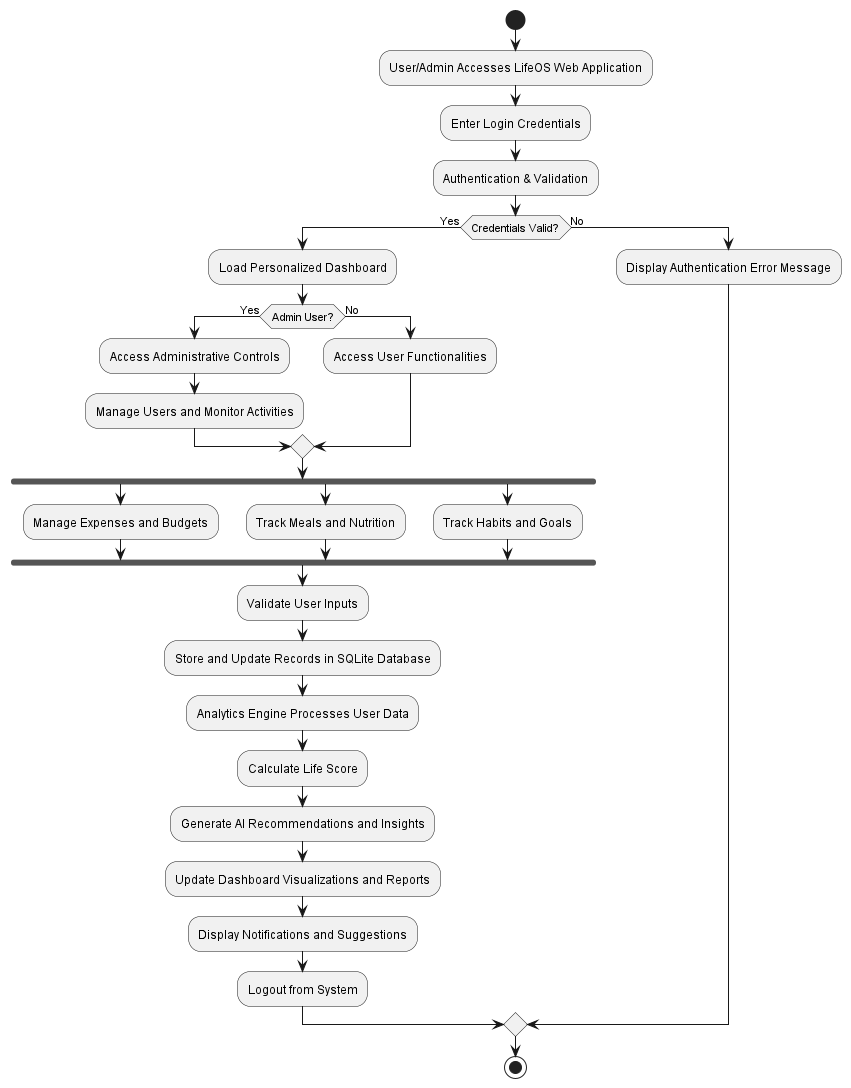

The diagram above was rendered by PlantUML. Its source (embedded in the PNG):
@startuml

start

:User/Admin Accesses LifeOS Web Application;

:Enter Login Credentials;

:Authentication & Validation;

if (Credentials Valid?) then (Yes)

    :Load Personalized Dashboard;

    if (Admin User?) then (Yes)

        :Access Administrative Controls;
        :Manage Users and Monitor Activities;

    else (No)

        :Access User Functionalities;

    endif

    fork

        :Manage Expenses and Budgets;

    fork again

        :Track Meals and Nutrition;

    fork again

        :Track Habits and Goals;

    end fork

    :Validate User Inputs;

    :Store and Update Records in SQLite Database;

    :Analytics Engine Processes User Data;

    :Calculate Life Score;

    :Generate AI Recommendations and Insights;

    :Update Dashboard Visualizations and Reports;

    :Display Notifications and Suggestions;

    :Logout from System;

else (No)

    :Display Authentication Error Message;

endif

stop

@enduml